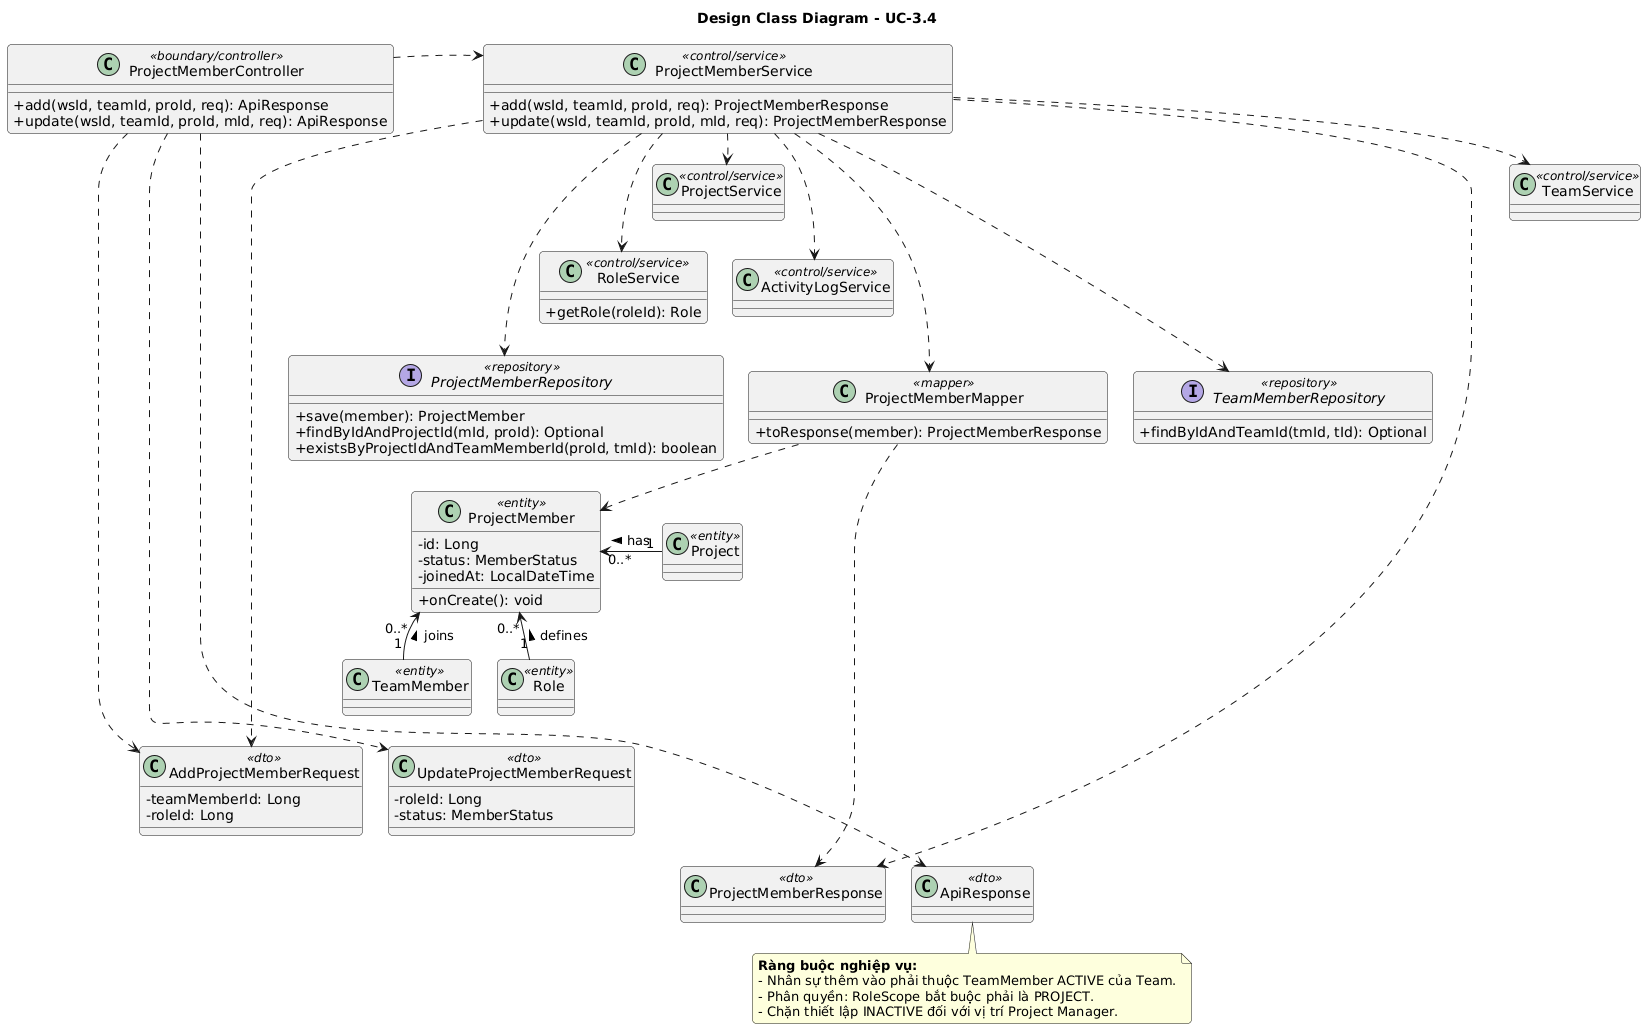

The diagram above was rendered by PlantUML. Its source (embedded in the PNG):
@startuml
top to bottom direction
skinparam classAttributeIconSize 0
skinparam nodesep 25
skinparam ranksep 30
skinparam roundcorner 8
skinparam defaultFontName Arial

title Design Class Diagram - UC-3.4

' ==========================================
' DEFINITIONS
' ==========================================

class ProjectMemberController <<boundary/controller>> {
  +add(wsId, teamId, proId, req): ApiResponse
  +update(wsId, teamId, proId, mId, req): ApiResponse
}

class ProjectMemberService <<control/service>> {
  +add(wsId, teamId, proId, req): ProjectMemberResponse
  +update(wsId, teamId, proId, mId, req): ProjectMemberResponse
}

class ProjectService <<control/service>>
class TeamService <<control/service>>
class RoleService <<control/service>> {
  +getRole(roleId): Role
}
class ActivityLogService <<control/service>>

interface ProjectMemberRepository <<repository>> {
  +save(member): ProjectMember
  +findByIdAndProjectId(mId, proId): Optional
  +existsByProjectIdAndTeamMemberId(proId, tmId): boolean
}

interface TeamMemberRepository <<repository>> {
  +findByIdAndTeamId(tmId, tId): Optional
}

class ProjectMemberMapper <<mapper>> {
  +toResponse(member): ProjectMemberResponse
}

class ProjectMember <<entity>> {
  - id: Long
  - status: MemberStatus
  - joinedAt: LocalDateTime
  + onCreate(): void
}

class Project <<entity>>
class TeamMember <<entity>>
class Role <<entity>>

class AddProjectMemberRequest <<dto>> {
  - teamMemberId: Long
  - roleId: Long
}
class UpdateProjectMemberRequest <<dto>> {
  - roleId: Long
  - status: MemberStatus
}
class ProjectMemberResponse <<dto>>
class ApiResponse <<dto>>

' ==========================================
' SQUARE MATRIX LAYOUT (Ép cấu trúc lưới hình vuông ~4x4)
' ==========================================
' Hàng 1: Controllers & Main Services
ProjectMemberController -[hidden]right-> ProjectMemberService

' Hàng 2: Các Service phụ trợ (Lưới 2x2)
ProjectMemberService -[hidden]down-> ProjectService
ProjectService -[hidden]right-> TeamService
ProjectService -[hidden]down-> RoleService
RoleService -[hidden]right-> ActivityLogService

' Hàng 3: Tầng Repositories & Mappers
RoleService -[hidden]down-> ProjectMemberRepository
ProjectMemberRepository -[hidden]right-> TeamMemberRepository
TeamMemberRepository -[hidden]right-> ProjectMemberMapper

' Hàng 4: Tầng Thực thể Entities (Lưới 2x2)
ProjectMemberRepository -[hidden]down-> ProjectMember
ProjectMember -[hidden]right-> Project
ProjectMember -[hidden]down-> TeamMember
TeamMember -[hidden]right-> Role

' Hàng 5: Tầng DTOs dữ liệu (Lưới 2x2)
TeamMember -[hidden]down-> AddProjectMemberRequest
AddProjectMemberRequest -[hidden]right-> UpdateProjectMemberRequest
AddProjectMemberRequest -[hidden]down-> ProjectMemberResponse
ProjectMemberResponse -[hidden]right-> ApiResponse

' ==========================================
' REAL RELATIONSHIPS
' ==========================================
ProjectMemberController ..> ProjectMemberService
ProjectMemberService ..> ProjectMemberRepository
ProjectMemberService ..> TeamMemberRepository
ProjectMemberService ..> ProjectMemberMapper

ProjectMemberService ..> ProjectService
ProjectMemberService ..> TeamService
ProjectMemberService ..> RoleService
ProjectMemberService ..> ActivityLogService

ProjectMemberController ..> AddProjectMemberRequest
ProjectMemberController ..> UpdateProjectMemberRequest
ProjectMemberController ..> ApiResponse
ProjectMemberService ..> AddProjectMemberRequest
ProjectMemberService ..> ProjectMemberResponse
ProjectMemberMapper ..> ProjectMember
ProjectMemberMapper ..> ProjectMemberResponse

Project "1" --> "0..*" ProjectMember : has >
TeamMember "1" --> "0..*" ProjectMember : joins >
Role "1" --> "0..*" ProjectMember : defines >

note bottom of ApiResponse
  **Ràng buộc nghiệp vụ:**
  - Nhân sự thêm vào phải thuộc TeamMember ACTIVE của Team.
  - Phân quyền: RoleScope bắt buộc phải là PROJECT.
  - Chặn thiết lập INACTIVE đối với vị trí Project Manager.
end note
@enduml